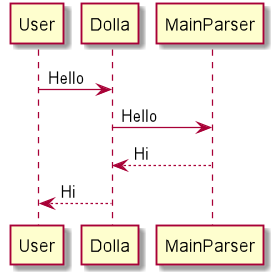

The diagram above was rendered by PlantUML. Its source (embedded in the PNG):
@startuml

User -> Dolla: Hello
Dolla -> MainParser: Hello
MainParser --> Dolla: Hi
Dolla --> User: Hi

@enduml